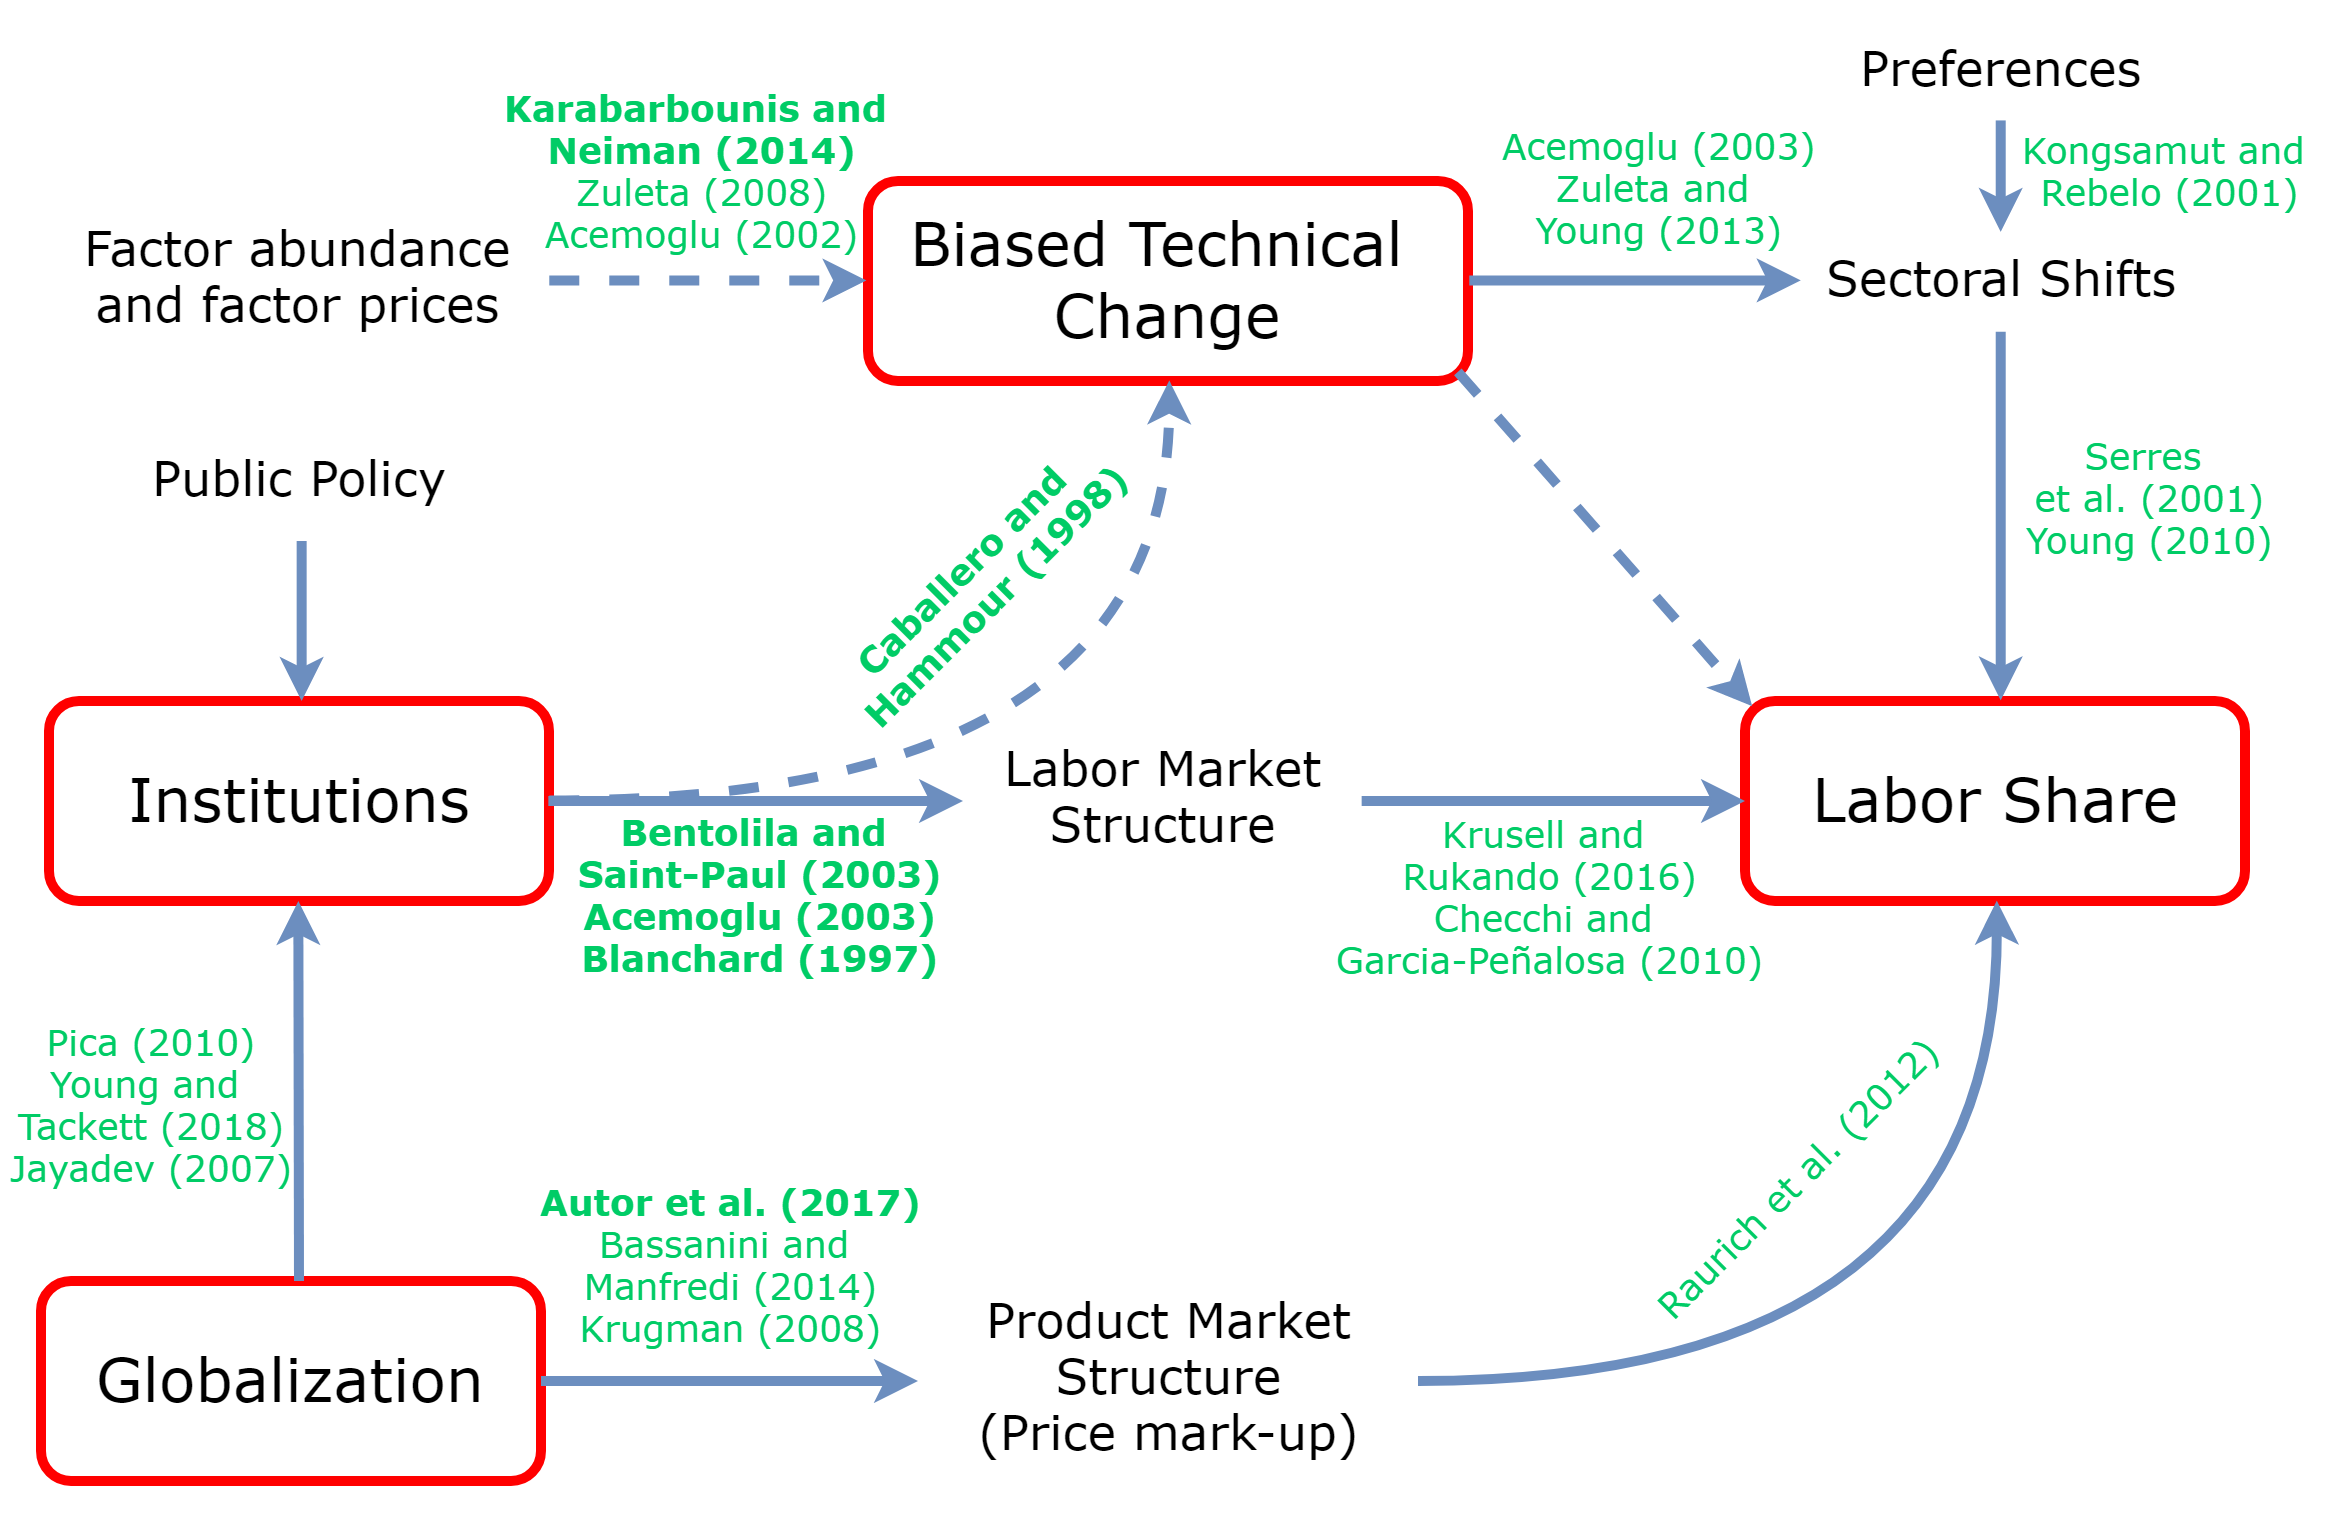

The diagram above was exported from draw.io. Its source (the exported page's mxGraphModel, read from the mxfile embedded in the PNG):
<mxGraphModel dx="1683" dy="835" grid="1" gridSize="20" guides="1" tooltips="1" connect="1" arrows="1" fold="1" page="1" pageScale="1" pageWidth="1169" pageHeight="827" math="0" shadow="0">
  <root>
    <mxCell id="0" />
    <mxCell id="JsISFIHcQM818T6yflgp-153" value="White back" style="locked=1;" parent="0" />
    <mxCell id="JsISFIHcQM818T6yflgp-154" value="" style="whiteSpace=wrap;html=1;strokeColor=none;" vertex="1" parent="JsISFIHcQM818T6yflgp-153">
      <mxGeometry y="20" width="1164" height="760" as="geometry" />
    </mxCell>
    <mxCell id="1" style="locked=1;" parent="0" />
    <mxCell id="JsISFIHcQM818T6yflgp-96" value="&lt;div style=&quot;text-align: center&quot;&gt;&lt;span style=&quot;font-size: 30px&quot;&gt;Biased Technical&amp;nbsp;&lt;/span&gt;&lt;/div&gt;&lt;font style=&quot;font-size: 30px&quot;&gt;&lt;div style=&quot;text-align: center&quot;&gt;&lt;span&gt;Change&lt;/span&gt;&lt;/div&gt;&lt;/font&gt;" style="text;html=1;resizable=0;points=[];autosize=1;align=center;verticalAlign=middle;spacingTop=-4;fontFamily=Verdana;fontColor=#000000;strokeColor=#FF0000;rounded=1;strokeWidth=5;" vertex="1" parent="1">
      <mxGeometry x="433.5" y="110" width="300" height="100" as="geometry" />
    </mxCell>
    <mxCell id="JsISFIHcQM818T6yflgp-97" value="&lt;div style=&quot;text-align: center&quot;&gt;&lt;span style=&quot;font-size: 30px&quot;&gt;Institutions&lt;/span&gt;&lt;/div&gt;" style="text;html=1;resizable=0;points=[];autosize=1;align=center;verticalAlign=middle;spacingTop=-4;fontFamily=Verdana;fontColor=#000000;strokeColor=#FF0000;rounded=1;strokeWidth=5;" vertex="1" parent="1">
      <mxGeometry x="24" y="370" width="250" height="100" as="geometry" />
    </mxCell>
    <mxCell id="JsISFIHcQM818T6yflgp-98" value="&lt;div style=&quot;text-align: center&quot;&gt;&lt;span style=&quot;font-size: 30px&quot;&gt;Globalization&lt;/span&gt;&lt;/div&gt;" style="text;html=1;resizable=0;points=[];autosize=1;align=center;verticalAlign=middle;spacingTop=-4;fontFamily=Verdana;fontColor=#000000;strokeColor=#FF0000;rounded=1;strokeWidth=5;" vertex="1" parent="1">
      <mxGeometry x="20" y="660" width="250" height="100" as="geometry" />
    </mxCell>
    <mxCell id="JsISFIHcQM818T6yflgp-99" value="&lt;div style=&quot;text-align: center&quot;&gt;&lt;span style=&quot;font-size: 30px&quot;&gt;Labor Share&lt;/span&gt;&lt;/div&gt;" style="text;html=1;resizable=0;points=[];autosize=1;align=center;verticalAlign=middle;spacingTop=-4;fontFamily=Verdana;fontColor=#000000;strokeColor=#FF0000;rounded=1;strokeWidth=5;" vertex="1" parent="1">
      <mxGeometry x="872" y="370" width="250" height="100" as="geometry" />
    </mxCell>
    <mxCell id="JsISFIHcQM818T6yflgp-100" value="1" style="locked=1;" parent="0" />
    <mxCell id="JsISFIHcQM818T6yflgp-101" value="&lt;font style=&quot;font-size: 24px&quot;&gt;Factor abundance&lt;br&gt;and factor prices&lt;/font&gt;" style="text;html=1;resizable=0;points=[];autosize=1;align=center;verticalAlign=middle;spacingTop=-4;fontColor=#000000;fontFamily=Verdana;" vertex="1" parent="JsISFIHcQM818T6yflgp-100">
      <mxGeometry x="24" y="130" width="250" height="60" as="geometry" />
    </mxCell>
    <mxCell id="JsISFIHcQM818T6yflgp-102" value="&lt;span style=&quot;font-size: 24px&quot;&gt;Sectoral Shifts&lt;/span&gt;&lt;br&gt;" style="text;html=1;resizable=0;points=[];autosize=1;align=center;verticalAlign=middle;spacingTop=-4;fontColor=#000000;fontFamily=Verdana;" vertex="1" parent="JsISFIHcQM818T6yflgp-100">
      <mxGeometry x="900" y="135" width="200" height="50" as="geometry" />
    </mxCell>
    <mxCell id="JsISFIHcQM818T6yflgp-103" value="&lt;font style=&quot;font-size: 24px&quot;&gt;Labor Market&lt;br&gt;Structure&lt;/font&gt;&lt;br&gt;" style="text;html=1;resizable=0;points=[];autosize=1;align=center;verticalAlign=middle;spacingTop=-4;fontColor=#000000;fontFamily=Verdana;" vertex="1" parent="JsISFIHcQM818T6yflgp-100">
      <mxGeometry x="481" y="390" width="200" height="60" as="geometry" />
    </mxCell>
    <mxCell id="JsISFIHcQM818T6yflgp-104" value="&lt;span style=&quot;font-size: 24px&quot;&gt;Preferences&lt;/span&gt;&lt;br&gt;" style="text;html=1;resizable=0;points=[];autosize=1;align=center;verticalAlign=middle;spacingTop=-4;fontColor=#000000;fontFamily=Verdana;" vertex="1" parent="JsISFIHcQM818T6yflgp-100">
      <mxGeometry x="900" y="30" width="200" height="50" as="geometry" />
    </mxCell>
    <mxCell id="JsISFIHcQM818T6yflgp-105" value="&lt;span style=&quot;font-size: 24px&quot;&gt;Public Policy&lt;/span&gt;&lt;br&gt;" style="text;html=1;resizable=0;points=[];autosize=1;align=center;verticalAlign=middle;spacingTop=-4;fontColor=#000000;fontFamily=Verdana;" vertex="1" parent="JsISFIHcQM818T6yflgp-100">
      <mxGeometry x="24" y="230" width="250" height="60" as="geometry" />
    </mxCell>
    <mxCell id="JsISFIHcQM818T6yflgp-106" value="&lt;font style=&quot;font-size: 24px&quot;&gt;&lt;font style=&quot;font-size: 24px&quot;&gt;Product Market&lt;br&gt;Structure&lt;br&gt;&lt;/font&gt;(Price mark-up)&lt;/font&gt;&lt;br&gt;" style="text;html=1;resizable=0;points=[];autosize=1;align=center;verticalAlign=middle;spacingTop=-4;fontColor=#000000;fontFamily=Verdana;" vertex="1" parent="JsISFIHcQM818T6yflgp-100">
      <mxGeometry x="458.5" y="660" width="250" height="100" as="geometry" />
    </mxCell>
    <mxCell id="JsISFIHcQM818T6yflgp-107" value="2" style="locked=1;" parent="0" />
    <mxCell id="JsISFIHcQM818T6yflgp-108" value="" style="endArrow=classic;html=1;fontFamily=Verdana;fontColor=#000000;startArrow=none;startFill=0;strokeWidth=5;strokeColor=#6c8ebf;endFill=1;fillColor=#dae8fc;shadow=0;exitX=0.997;exitY=0.502;exitDx=0;exitDy=0;exitPerimeter=0;" edge="1" parent="JsISFIHcQM818T6yflgp-107">
      <mxGeometry width="50" height="50" relative="1" as="geometry">
        <mxPoint x="273.66666666666674" y="420" as="sourcePoint" />
        <mxPoint x="481" y="420" as="targetPoint" />
      </mxGeometry>
    </mxCell>
    <mxCell id="JsISFIHcQM818T6yflgp-109" value="" style="endArrow=classic;html=1;fontFamily=Verdana;fontColor=#000000;startArrow=none;startFill=0;strokeWidth=5;strokeColor=#6c8ebf;endFill=1;fillColor=#dae8fc;shadow=0;exitX=0.998;exitY=0.492;exitDx=0;exitDy=0;exitPerimeter=0;" edge="1" parent="JsISFIHcQM818T6yflgp-107">
      <mxGeometry width="50" height="50" relative="1" as="geometry">
        <mxPoint x="680.3333333333335" y="420" as="sourcePoint" />
        <mxPoint x="872" y="420" as="targetPoint" />
      </mxGeometry>
    </mxCell>
    <mxCell id="JsISFIHcQM818T6yflgp-110" value="" style="endArrow=classic;html=1;fontFamily=Verdana;fontColor=#000000;startArrow=none;startFill=0;strokeWidth=5;strokeColor=#6c8ebf;endFill=1;fillColor=#dae8fc;shadow=0;entryX=0.503;entryY=-0.005;entryDx=0;entryDy=0;entryPerimeter=0;exitX=0.502;exitY=1;exitDx=0;exitDy=0;exitPerimeter=0;" edge="1" parent="JsISFIHcQM818T6yflgp-107">
      <mxGeometry width="50" height="50" relative="1" as="geometry">
        <mxPoint x="150.33333333333348" y="290" as="sourcePoint" />
        <mxPoint x="150.33333333333348" y="370" as="targetPoint" />
      </mxGeometry>
    </mxCell>
    <mxCell id="JsISFIHcQM818T6yflgp-111" value="&lt;font style=&quot;font-size: 18px&quot;&gt;&lt;b&gt;&lt;font style=&quot;font-size: 18px&quot;&gt;Bentolila and &lt;br&gt;Saint-Paul (2003)&lt;br&gt;&lt;/font&gt;Acemoglu (2003)&lt;br&gt;Blanchard (1997)&lt;/b&gt;&lt;/font&gt;&lt;br&gt;" style="text;html=1;resizable=0;points=[];autosize=1;align=center;verticalAlign=middle;spacingTop=-4;fontColor=#00CC66;fontFamily=Verdana;" vertex="1" parent="JsISFIHcQM818T6yflgp-107">
      <mxGeometry x="280" y="435" width="200" height="70" as="geometry" />
    </mxCell>
    <mxCell id="JsISFIHcQM818T6yflgp-112" value="&lt;font style=&quot;font-size: 18px&quot;&gt;&lt;span&gt;Krusell and&amp;nbsp;&lt;/span&gt;&lt;br&gt;&lt;span&gt;Rukando (2016)&lt;br&gt;&lt;/span&gt;&lt;font style=&quot;font-size: 18px&quot;&gt;Checchi and &lt;br&gt;Garcia-Peñalosa (2010)&lt;br&gt;&lt;/font&gt;&lt;/font&gt;&lt;br&gt;" style="text;html=1;resizable=0;points=[];autosize=1;align=center;verticalAlign=middle;spacingTop=-4;fontColor=#00CC66;fontFamily=Verdana;" vertex="1" parent="JsISFIHcQM818T6yflgp-107">
      <mxGeometry x="660" y="438" width="230" height="80" as="geometry" />
    </mxCell>
    <mxCell id="JsISFIHcQM818T6yflgp-113" value="3" style="locked=1;" parent="0" />
    <mxCell id="JsISFIHcQM818T6yflgp-114" value="" style="endArrow=classic;html=1;fontFamily=Verdana;fontColor=#000000;startArrow=none;startFill=0;strokeWidth=5;strokeColor=#6c8ebf;endFill=1;fillColor=#dae8fc;shadow=0;exitX=1;exitY=0.5;exitDx=0;exitDy=0;exitPerimeter=0;entryX=-0.004;entryY=0.496;entryDx=0;entryDy=0;entryPerimeter=0;dashed=1;" edge="1" parent="JsISFIHcQM818T6yflgp-113">
      <mxGeometry width="50" height="50" relative="1" as="geometry">
        <mxPoint x="274.14285714285734" y="159.71428571428578" as="sourcePoint" />
        <mxPoint x="432.7142857142858" y="159.71428571428578" as="targetPoint" />
      </mxGeometry>
    </mxCell>
    <mxCell id="JsISFIHcQM818T6yflgp-115" value="&lt;font style=&quot;font-size: 18px&quot;&gt;&lt;span style=&quot;font-size: 18px&quot;&gt;&lt;b&gt;Karabarbounis and &lt;br&gt;Neiman (2014)&lt;/b&gt;&lt;br&gt;&lt;/span&gt;Zuleta (2008)&lt;br&gt;Acemoglu (2002)&lt;/font&gt;&lt;br&gt;" style="text;html=1;resizable=0;points=[];autosize=1;align=center;verticalAlign=middle;spacingTop=-4;fontColor=#00CC66;fontFamily=Verdana;" vertex="1" parent="JsISFIHcQM818T6yflgp-113">
      <mxGeometry x="245.5" y="72.5" width="210" height="70" as="geometry" />
    </mxCell>
    <mxCell id="JsISFIHcQM818T6yflgp-116" value="" style="endArrow=classic;html=1;fontFamily=Verdana;fontColor=#000000;startArrow=none;startFill=0;strokeWidth=5;strokeColor=#6c8ebf;endFill=1;fillColor=#dae8fc;shadow=0;dashed=1;exitX=0.983;exitY=0.949;exitDx=0;exitDy=0;exitPerimeter=0;entryX=0.015;entryY=0.024;entryDx=0;entryDy=0;entryPerimeter=0;" edge="1" parent="JsISFIHcQM818T6yflgp-113">
      <mxGeometry width="50" height="50" relative="1" as="geometry">
        <mxPoint x="728.4285714285716" y="205.42857142857144" as="sourcePoint" />
        <mxPoint x="875.5714285714289" y="372.57142857142867" as="targetPoint" />
      </mxGeometry>
    </mxCell>
    <mxCell id="JsISFIHcQM818T6yflgp-117" value="4" style="locked=1;" parent="0" />
    <mxCell id="JsISFIHcQM818T6yflgp-118" value="" style="endArrow=classic;html=1;fontFamily=Verdana;fontColor=#000000;startArrow=none;startFill=0;strokeWidth=5;strokeColor=#6c8ebf;endFill=1;fillColor=#dae8fc;shadow=0;exitX=1;exitY=0.5;exitDx=0;exitDy=0;exitPerimeter=0;entryX=0.502;entryY=1.003;entryDx=0;entryDy=0;entryPerimeter=0;edgeStyle=orthogonalEdgeStyle;curved=1;dashed=1;" edge="1" parent="JsISFIHcQM818T6yflgp-117">
      <mxGeometry width="50" height="50" relative="1" as="geometry">
        <mxPoint x="274.14285714285734" y="419.7142857142858" as="sourcePoint" />
        <mxPoint x="584.1428571428573" y="209.71428571428578" as="targetPoint" />
      </mxGeometry>
    </mxCell>
    <mxCell id="JsISFIHcQM818T6yflgp-119" value="&lt;span style=&quot;font-size: 18px&quot;&gt;&lt;b&gt;&lt;font&gt;Caballero and &lt;br&gt;Hammour (1998)&lt;/font&gt;&lt;/b&gt;&lt;/span&gt;&lt;br&gt;" style="text;html=1;resizable=0;points=[];autosize=1;align=center;verticalAlign=middle;spacingTop=-4;fontColor=#00CC66;fontFamily=Verdana;direction=west;rotation=315;" vertex="1" parent="JsISFIHcQM818T6yflgp-117">
      <mxGeometry x="396" y="297" width="190" height="30" as="geometry" />
    </mxCell>
    <mxCell id="JsISFIHcQM818T6yflgp-120" value="5" style="locked=1;" parent="0" />
    <mxCell id="JsISFIHcQM818T6yflgp-135" value="" style="endArrow=classic;html=1;fontFamily=Verdana;fontColor=#000000;startArrow=none;startFill=0;strokeWidth=5;strokeColor=#6c8ebf;endFill=1;fillColor=#dae8fc;shadow=0;exitX=0.5;exitY=1;exitDx=0;exitDy=0;exitPerimeter=0;entryX=0.501;entryY=0;entryDx=0;entryDy=0;entryPerimeter=0;" edge="1" parent="JsISFIHcQM818T6yflgp-120">
      <mxGeometry width="50" height="50" relative="1" as="geometry">
        <mxPoint x="999.8571428571431" y="79.71428571428578" as="sourcePoint" />
        <mxPoint x="999.8571428571431" y="135.42857142857144" as="targetPoint" />
      </mxGeometry>
    </mxCell>
    <mxCell id="JsISFIHcQM818T6yflgp-136" value="" style="endArrow=classic;html=1;fontFamily=Verdana;fontColor=#000000;startArrow=none;startFill=0;strokeWidth=5;strokeColor=#6c8ebf;endFill=1;fillColor=#dae8fc;shadow=0;exitX=1.004;exitY=0.495;exitDx=0;exitDy=0;exitPerimeter=0;entryX=-0.002;entryY=0.499;entryDx=0;entryDy=0;entryPerimeter=0;" edge="1" parent="JsISFIHcQM818T6yflgp-120">
      <mxGeometry width="50" height="50" relative="1" as="geometry">
        <mxPoint x="734.1428571428573" y="159.71428571428578" as="sourcePoint" />
        <mxPoint x="899.8571428571431" y="159.71428571428578" as="targetPoint" />
      </mxGeometry>
    </mxCell>
    <mxCell id="JsISFIHcQM818T6yflgp-137" value="" style="endArrow=classic;html=1;fontFamily=Verdana;fontColor=#000000;startArrow=none;startFill=0;strokeWidth=5;strokeColor=#6c8ebf;endFill=1;fillColor=#dae8fc;shadow=0;exitX=0.5;exitY=1.003;exitDx=0;exitDy=0;exitPerimeter=0;entryX=0.512;entryY=0;entryDx=0;entryDy=0;entryPerimeter=0;" edge="1" parent="JsISFIHcQM818T6yflgp-120">
      <mxGeometry width="50" height="50" relative="1" as="geometry">
        <mxPoint x="999.8571428571431" y="185.42857142857144" as="sourcePoint" />
        <mxPoint x="999.8571428571431" y="369.7142857142858" as="targetPoint" />
      </mxGeometry>
    </mxCell>
    <mxCell id="JsISFIHcQM818T6yflgp-138" value="&lt;font style=&quot;font-size: 18px&quot;&gt;&lt;span style=&quot;font-size: 18px&quot;&gt;Acemoglu (2003)&lt;br&gt;&lt;/span&gt;Zuleta and &lt;br&gt;Young (2013)&lt;/font&gt;&lt;br&gt;" style="text;html=1;resizable=0;points=[];autosize=1;align=center;verticalAlign=middle;spacingTop=-4;fontColor=#00CC66;fontFamily=Verdana;" vertex="1" parent="JsISFIHcQM818T6yflgp-120">
      <mxGeometry x="744" y="92" width="170" height="50" as="geometry" />
    </mxCell>
    <mxCell id="JsISFIHcQM818T6yflgp-139" value="&lt;font&gt;&lt;span style=&quot;font-size: 18px&quot;&gt;Kongsamut and &lt;br&gt;Rebelo (2001)&lt;/span&gt;&lt;/font&gt;&lt;br&gt;" style="text;html=1;resizable=0;points=[];autosize=1;align=center;verticalAlign=middle;spacingTop=-4;fontColor=#00CC66;fontFamily=Verdana;" vertex="1" parent="JsISFIHcQM818T6yflgp-120">
      <mxGeometry x="1004.9117647058823" y="92.5" width="160" height="30" as="geometry" />
    </mxCell>
    <mxCell id="JsISFIHcQM818T6yflgp-140" value="&lt;font style=&quot;font-size: 18px&quot;&gt;&lt;font style=&quot;font-size: 18px&quot;&gt;Serres &lt;br&gt;et al. (2001)&lt;br&gt;&lt;/font&gt;Young (2010)&lt;/font&gt;&lt;br&gt;" style="text;html=1;resizable=0;points=[];autosize=1;align=center;verticalAlign=middle;spacingTop=-4;fontColor=#00CC66;fontFamily=Verdana;" vertex="1" parent="JsISFIHcQM818T6yflgp-120">
      <mxGeometry x="1004.9117647058823" y="247" width="140" height="50" as="geometry" />
    </mxCell>
    <mxCell id="JsISFIHcQM818T6yflgp-141" value="6" style="locked=1;" parent="0" />
    <mxCell id="JsISFIHcQM818T6yflgp-142" value="" style="endArrow=classic;html=1;fontFamily=Verdana;fontColor=#000000;startArrow=none;startFill=0;strokeWidth=5;strokeColor=#6c8ebf;endFill=1;fillColor=#dae8fc;shadow=0;entryX=0.5;entryY=1.002;entryDx=0;entryDy=0;entryPerimeter=0;" edge="1" parent="JsISFIHcQM818T6yflgp-141">
      <mxGeometry width="50" height="50" relative="1" as="geometry">
        <mxPoint x="149" y="660" as="sourcePoint" />
        <mxPoint x="148.66666666666674" y="470" as="targetPoint" />
      </mxGeometry>
    </mxCell>
    <mxCell id="JsISFIHcQM818T6yflgp-143" value="&lt;font style=&quot;font-size: 18px&quot;&gt;&lt;font style=&quot;font-size: 18px&quot;&gt;Pica (2010)&lt;br&gt;&lt;/font&gt;Young and &lt;br&gt;Tackett (2018)&lt;br&gt;Jayadev (2007)&lt;/font&gt;&lt;br&gt;" style="text;html=1;resizable=0;points=[];autosize=1;align=center;verticalAlign=middle;spacingTop=-4;fontColor=#00CC66;fontFamily=Verdana;" vertex="1" parent="JsISFIHcQM818T6yflgp-141">
      <mxGeometry y="540" width="150" height="70" as="geometry" />
    </mxCell>
    <mxCell id="JsISFIHcQM818T6yflgp-144" value="7" style="locked=1;" parent="0" />
    <mxCell id="JsISFIHcQM818T6yflgp-146" value="" style="endArrow=classic;html=1;fontFamily=Verdana;fontColor=#000000;startArrow=none;startFill=0;strokeWidth=5;strokeColor=#6c8ebf;endFill=1;fillColor=#dae8fc;shadow=0;" edge="1" parent="JsISFIHcQM818T6yflgp-144" source="JsISFIHcQM818T6yflgp-98" target="JsISFIHcQM818T6yflgp-106">
      <mxGeometry width="50" height="50" relative="1" as="geometry">
        <mxPoint x="279.8529411764707" y="714.8235294117646" as="sourcePoint" />
        <mxPoint x="463.9999999999998" y="714.9286461801919" as="targetPoint" />
      </mxGeometry>
    </mxCell>
    <mxCell id="JsISFIHcQM818T6yflgp-147" value="" style="endArrow=classic;html=1;fontFamily=Verdana;fontColor=#000000;startArrow=none;startFill=0;strokeWidth=5;strokeColor=#6c8ebf;endFill=1;fillColor=#dae8fc;shadow=0;entryX=0.503;entryY=1.002;entryDx=0;entryDy=0;entryPerimeter=0;edgeStyle=orthogonalEdgeStyle;curved=1;" edge="1" parent="JsISFIHcQM818T6yflgp-144" source="JsISFIHcQM818T6yflgp-106">
      <mxGeometry width="50" height="50" relative="1" as="geometry">
        <mxPoint x="708.4705882352941" y="749.8235294117646" as="sourcePoint" />
        <mxPoint x="997.8823529411766" y="469.82352941176464" as="targetPoint" />
      </mxGeometry>
    </mxCell>
    <mxCell id="JsISFIHcQM818T6yflgp-148" value="&lt;font style=&quot;font-size: 18px&quot;&gt;&lt;span style=&quot;font-size: 18px&quot;&gt;&lt;b&gt;Autor et al. (2017)&lt;/b&gt;&lt;br&gt;&lt;/span&gt;Bassanini and &lt;br&gt;Manfredi (2014)&lt;br&gt;Krugman (2008)&lt;/font&gt;&lt;br&gt;" style="text;html=1;resizable=0;points=[];autosize=1;align=center;verticalAlign=middle;spacingTop=-4;fontColor=#00CC66;fontFamily=Verdana;" vertex="1" parent="JsISFIHcQM818T6yflgp-144">
      <mxGeometry x="260" y="620" width="210" height="70" as="geometry" />
    </mxCell>
    <mxCell id="JsISFIHcQM818T6yflgp-149" value="&lt;font&gt;&lt;span style=&quot;font-size: 18px&quot;&gt;Raurich et al. (2012)&lt;/span&gt;&lt;/font&gt;&lt;br&gt;" style="text;html=1;resizable=0;points=[];autosize=1;align=center;verticalAlign=middle;spacingTop=-4;fontColor=#00CC66;fontFamily=Verdana;rotation=315;" vertex="1" parent="JsISFIHcQM818T6yflgp-144">
      <mxGeometry x="800" y="600" width="200" height="20" as="geometry" />
    </mxCell>
  </root>
</mxGraphModel>